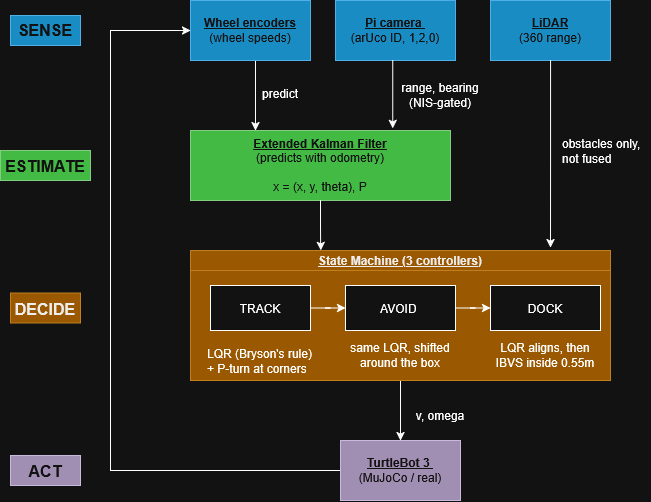

The diagram above was exported from draw.io. Its source (the exported page's mxGraphModel, read from the mxfile embedded in the PNG):
<mxGraphModel dx="900" dy="580" grid="1" gridSize="10" guides="1" tooltips="1" connect="1" arrows="1" fold="1" page="1" pageScale="1" pageWidth="850" pageHeight="1100" math="0" shadow="0">
  <root>
    <mxCell id="0" />
    <mxCell id="1" parent="0" />
    <mxCell id="7t3R-XVokn3YPzRJxfS0-6" edge="1" parent="1" source="7t3R-XVokn3YPzRJxfS0-1" style="edgeStyle=orthogonalEdgeStyle;rounded=0;orthogonalLoop=1;jettySize=auto;html=1;entryX=0.25;entryY=0;entryDx=0;entryDy=0;defaultLabelBackgroundColor=page;" target="7t3R-XVokn3YPzRJxfS0-4">
      <mxGeometry relative="1" as="geometry">
        <Array as="points">
          <mxPoint x="305" y="230" />
          <mxPoint x="305" y="230" />
        </Array>
      </mxGeometry>
    </mxCell>
    <mxCell id="7t3R-XVokn3YPzRJxfS0-1" parent="1" style="rounded=0;whiteSpace=wrap;html=1;fillColor=#1ba1e2;fontColor=#ffffff;strokeColor=#006EAF;" value="&lt;div&gt;&lt;b&gt;&lt;u&gt;Wheel encoders&lt;/u&gt;&lt;/b&gt;&lt;/div&gt;&lt;div&gt;(wheel speeds)&lt;/div&gt;" vertex="1">
      <mxGeometry height="60" width="120" x="240" y="150" as="geometry" />
    </mxCell>
    <mxCell id="7t3R-XVokn3YPzRJxfS0-2" parent="1" style="rounded=0;whiteSpace=wrap;html=1;fillColor=#1ba1e2;fontColor=#ffffff;strokeColor=#006EAF;" value="&lt;b&gt;&lt;u&gt;Pi camera&amp;nbsp;&lt;/u&gt;&lt;/b&gt;&lt;br&gt;(arUco ID, 1,2,0)" vertex="1">
      <mxGeometry height="60" width="120" x="385" y="150" as="geometry" />
    </mxCell>
    <mxCell id="7t3R-XVokn3YPzRJxfS0-3" parent="1" style="rounded=0;whiteSpace=wrap;html=1;fillColor=#1ba1e2;fontColor=#ffffff;strokeColor=#006EAF;" value="&lt;b&gt;&lt;u&gt;LiDAR&lt;/u&gt;&lt;/b&gt;&lt;br&gt;(360 range)" vertex="1">
      <mxGeometry height="60" width="120" x="540" y="150" as="geometry" />
    </mxCell>
    <mxCell id="7t3R-XVokn3YPzRJxfS0-4" parent="1" style="rounded=0;whiteSpace=wrap;html=1;fillColor=#008a00;fontColor=#ffffff;strokeColor=#005700;" value="&lt;b&gt;&lt;u&gt;Extended Kalman Filter&lt;/u&gt;&lt;/b&gt;&lt;br&gt;&lt;div&gt;(predicts with odometry)&lt;/div&gt;&lt;div&gt;&lt;br&gt;&lt;/div&gt;&lt;div&gt;x = (x, y, theta), P&lt;/div&gt;" vertex="1">
      <mxGeometry height="70" width="260" x="240" y="280" as="geometry" />
    </mxCell>
    <mxCell id="7t3R-XVokn3YPzRJxfS0-5" edge="1" parent="1" source="7t3R-XVokn3YPzRJxfS0-2" style="edgeStyle=orthogonalEdgeStyle;rounded=0;orthogonalLoop=1;jettySize=auto;html=1;entryX=0.778;entryY=-0.029;entryDx=0;entryDy=0;entryPerimeter=0;defaultLabelBackgroundColor=page;" target="7t3R-XVokn3YPzRJxfS0-4">
      <mxGeometry relative="1" as="geometry">
        <Array as="points">
          <mxPoint x="442.28" y="230" />
          <mxPoint x="442.28" y="230" />
        </Array>
      </mxGeometry>
    </mxCell>
    <mxCell id="7t3R-XVokn3YPzRJxfS0-7" parent="1" style="rounded=0;whiteSpace=wrap;html=1;fillColor=#f0a30a;fontColor=#000000;strokeColor=#BD7000;" value="&lt;b&gt;&lt;u&gt;State Machine (3 controllers)&lt;/u&gt;&lt;/b&gt;" vertex="1">
      <mxGeometry height="20" width="420" x="240" y="400" as="geometry" />
    </mxCell>
    <mxCell id="7t3R-XVokn3YPzRJxfS0-18" edge="1" parent="1" source="7t3R-XVokn3YPzRJxfS0-8" style="edgeStyle=orthogonalEdgeStyle;rounded=0;orthogonalLoop=1;jettySize=auto;html=1;entryX=0.5;entryY=0;entryDx=0;entryDy=0;defaultLabelBackgroundColor=page;" target="7t3R-XVokn3YPzRJxfS0-17">
      <mxGeometry relative="1" as="geometry" />
    </mxCell>
    <mxCell id="7t3R-XVokn3YPzRJxfS0-8" parent="1" style="rounded=0;whiteSpace=wrap;html=1;fillColor=#f0a30a;strokeColor=#BD7000;fontColor=#000000;" value="" vertex="1">
      <mxGeometry height="110" width="420" x="240" y="420" as="geometry" />
    </mxCell>
    <mxCell id="7t3R-XVokn3YPzRJxfS0-14" edge="1" parent="1" source="7t3R-XVokn3YPzRJxfS0-10" style="edgeStyle=orthogonalEdgeStyle;rounded=0;orthogonalLoop=1;jettySize=auto;html=1;entryX=0;entryY=0.5;entryDx=0;entryDy=0;defaultLabelBackgroundColor=page;" target="7t3R-XVokn3YPzRJxfS0-11">
      <mxGeometry relative="1" as="geometry" />
    </mxCell>
    <mxCell id="7t3R-XVokn3YPzRJxfS0-10" parent="1" style="rounded=0;whiteSpace=wrap;html=1;" value="AVOID&amp;nbsp;" vertex="1">
      <mxGeometry height="45" width="110" x="395" y="435" as="geometry" />
    </mxCell>
    <mxCell id="7t3R-XVokn3YPzRJxfS0-11" parent="1" style="rounded=0;whiteSpace=wrap;html=1;" value="DOCK" vertex="1">
      <mxGeometry height="45" width="110" x="540" y="435" as="geometry" />
    </mxCell>
    <mxCell id="7t3R-XVokn3YPzRJxfS0-13" edge="1" parent="1" source="7t3R-XVokn3YPzRJxfS0-12" style="edgeStyle=orthogonalEdgeStyle;rounded=0;orthogonalLoop=1;jettySize=auto;html=1;entryX=0;entryY=0.5;entryDx=0;entryDy=0;defaultLabelBackgroundColor=page;" target="7t3R-XVokn3YPzRJxfS0-10">
      <mxGeometry relative="1" as="geometry" />
    </mxCell>
    <mxCell id="7t3R-XVokn3YPzRJxfS0-12" parent="1" style="rounded=0;whiteSpace=wrap;html=1;" value="TRACK" vertex="1">
      <mxGeometry height="45" width="100" x="260" y="435" as="geometry" />
    </mxCell>
    <mxCell id="7t3R-XVokn3YPzRJxfS0-15" edge="1" parent="1" source="7t3R-XVokn3YPzRJxfS0-4" style="edgeStyle=orthogonalEdgeStyle;rounded=0;orthogonalLoop=1;jettySize=auto;html=1;entryX=0.31;entryY=0;entryDx=0;entryDy=0;entryPerimeter=0;defaultLabelBackgroundColor=page;" target="7t3R-XVokn3YPzRJxfS0-7">
      <mxGeometry relative="1" as="geometry" />
    </mxCell>
    <mxCell id="7t3R-XVokn3YPzRJxfS0-16" edge="1" parent="1" source="7t3R-XVokn3YPzRJxfS0-3" style="edgeStyle=orthogonalEdgeStyle;rounded=0;orthogonalLoop=1;jettySize=auto;html=1;entryX=0.857;entryY=-0.138;entryDx=0;entryDy=0;entryPerimeter=0;defaultLabelBackgroundColor=page;" target="7t3R-XVokn3YPzRJxfS0-7">
      <mxGeometry relative="1" as="geometry" />
    </mxCell>
    <mxCell id="7t3R-XVokn3YPzRJxfS0-19" edge="1" parent="1" source="7t3R-XVokn3YPzRJxfS0-17" style="edgeStyle=orthogonalEdgeStyle;rounded=0;orthogonalLoop=1;jettySize=auto;html=1;entryX=0;entryY=0.5;entryDx=0;entryDy=0;defaultLabelBackgroundColor=page;" target="7t3R-XVokn3YPzRJxfS0-1">
      <mxGeometry relative="1" as="geometry">
        <Array as="points">
          <mxPoint x="160" y="620" />
          <mxPoint x="160" y="180" />
        </Array>
      </mxGeometry>
    </mxCell>
    <mxCell id="7t3R-XVokn3YPzRJxfS0-17" parent="1" style="rounded=0;whiteSpace=wrap;html=1;fillColor=#76608a;fontColor=#ffffff;strokeColor=#432D57;" value="&lt;b&gt;&lt;u&gt;TurtleBot 3&amp;nbsp;&lt;/u&gt;&lt;/b&gt;&lt;br&gt;(MuJoCo / real)" vertex="1">
      <mxGeometry height="60" width="120" x="390" y="590" as="geometry" />
    </mxCell>
    <mxCell id="7t3R-XVokn3YPzRJxfS0-20" parent="1" style="text;html=1;whiteSpace=wrap;strokeColor=none;fillColor=none;align=center;verticalAlign=middle;rounded=0;" value="same LQR, shifted around the box" vertex="1">
      <mxGeometry height="30" width="110" x="395" y="490" as="geometry" />
    </mxCell>
    <mxCell id="7t3R-XVokn3YPzRJxfS0-21" parent="1" style="text;html=1;whiteSpace=wrap;strokeColor=none;fillColor=none;align=center;verticalAlign=middle;rounded=0;" value="LQR aligns, then IBVS inside 0.55m" vertex="1">
      <mxGeometry height="30" width="110" x="540" y="490" as="geometry" />
    </mxCell>
    <mxCell id="7t3R-XVokn3YPzRJxfS0-22" parent="1" style="text;whiteSpace=wrap;html=1;" value="LQR (Bryson's rule) + P-turn at corners&amp;nbsp;" vertex="1">
      <mxGeometry height="40" width="110" x="255" y="490" as="geometry" />
    </mxCell>
    <mxCell id="7t3R-XVokn3YPzRJxfS0-23" parent="1" style="text;html=1;whiteSpace=wrap;strokeColor=none;fillColor=none;align=center;verticalAlign=middle;rounded=0;" value="range, bearing (NIS-gated)" vertex="1">
      <mxGeometry height="30" width="80" x="450" y="230" as="geometry" />
    </mxCell>
    <mxCell id="7t3R-XVokn3YPzRJxfS0-24" parent="1" style="text;whiteSpace=wrap;html=1;" value="predict" vertex="1">
      <mxGeometry height="40" width="40" x="310" y="230" as="geometry" />
    </mxCell>
    <mxCell id="7t3R-XVokn3YPzRJxfS0-25" parent="1" style="text;whiteSpace=wrap;html=1;" value="obstacles only, not fused" vertex="1">
      <mxGeometry height="40" width="90" x="610" y="280" as="geometry" />
    </mxCell>
    <mxCell id="7t3R-XVokn3YPzRJxfS0-26" parent="1" style="text;html=1;whiteSpace=wrap;strokeColor=none;fillColor=none;align=center;verticalAlign=middle;rounded=0;" value="v, omega" vertex="1">
      <mxGeometry height="30" width="60" x="460" y="550" as="geometry" />
    </mxCell>
    <mxCell id="7t3R-XVokn3YPzRJxfS0-27" parent="1" style="text;html=1;whiteSpace=wrap;strokeColor=#006EAF;fillColor=#1ba1e2;align=center;verticalAlign=middle;rounded=0;fontStyle=1;fontColor=#ffffff;" value="&lt;font style=&quot;font-size: 16px;&quot;&gt;SENSE&lt;/font&gt;" vertex="1">
      <mxGeometry height="30" width="70" x="60" y="165" as="geometry" />
    </mxCell>
    <mxCell id="7t3R-XVokn3YPzRJxfS0-28" parent="1" style="text;whiteSpace=wrap;html=1;align=center;fontStyle=1;fillColor=#008a00;fontColor=#ffffff;strokeColor=#005700;" value="&lt;font style=&quot;font-size: 16px;&quot;&gt;ESTIMATE&lt;/font&gt;" vertex="1">
      <mxGeometry height="30" width="90" x="50" y="300" as="geometry" />
    </mxCell>
    <mxCell id="7t3R-XVokn3YPzRJxfS0-30" parent="1" style="text;whiteSpace=wrap;html=1;align=center;fontStyle=1;fillColor=#f0a30a;fontColor=#000000;strokeColor=#BD7000;" value="&lt;font style=&quot;font-size: 16px;&quot;&gt;DECIDE&lt;/font&gt;" vertex="1">
      <mxGeometry height="30" width="70" x="60" y="442.5" as="geometry" />
    </mxCell>
    <mxCell id="7t3R-XVokn3YPzRJxfS0-32" parent="1" style="text;whiteSpace=wrap;html=1;align=center;fontStyle=1;fillColor=#76608a;fontColor=#ffffff;strokeColor=#432D57;" value="&lt;font style=&quot;font-size: 16px;&quot;&gt;ACT&lt;/font&gt;" vertex="1">
      <mxGeometry height="30" width="70" x="60" y="605" as="geometry" />
    </mxCell>
  </root>
</mxGraphModel>